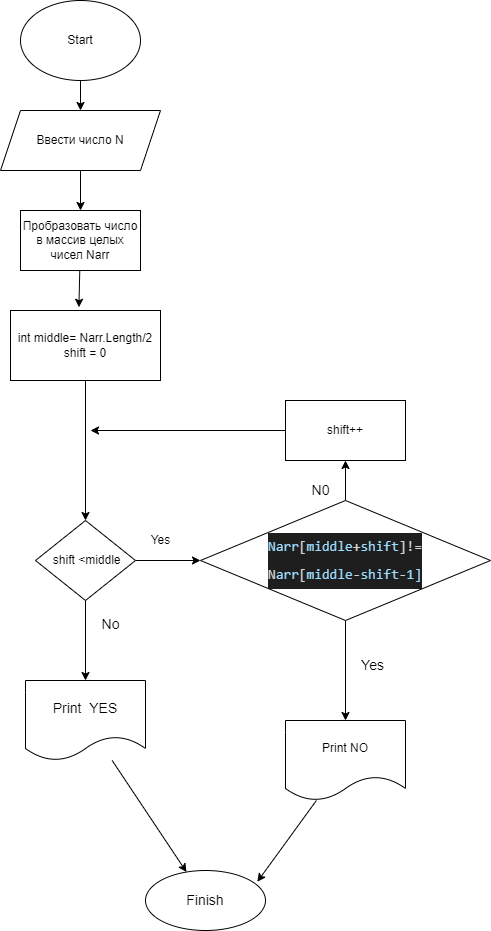

The diagram above was exported from draw.io. Its source (the exported page's mxGraphModel, read from the mxfile embedded in the PNG):
<mxGraphModel dx="798" dy="460" grid="1" gridSize="10" guides="1" tooltips="1" connect="1" arrows="1" fold="1" page="1" pageScale="1" pageWidth="827" pageHeight="1169" math="0" shadow="0">
  <root>
    <mxCell id="0" />
    <mxCell id="1" parent="0" />
    <mxCell id="6" value="" style="edgeStyle=none;html=1;" edge="1" parent="1" source="2" target="5">
      <mxGeometry relative="1" as="geometry" />
    </mxCell>
    <mxCell id="2" value="Start&lt;br&gt;" style="ellipse;whiteSpace=wrap;html=1;" vertex="1" parent="1">
      <mxGeometry x="330" y="10" width="120" height="80" as="geometry" />
    </mxCell>
    <mxCell id="8" value="" style="edgeStyle=none;html=1;" edge="1" parent="1" source="5" target="7">
      <mxGeometry relative="1" as="geometry" />
    </mxCell>
    <mxCell id="5" value="Ввести число N&lt;br&gt;" style="shape=parallelogram;perimeter=parallelogramPerimeter;whiteSpace=wrap;html=1;fixedSize=1;" vertex="1" parent="1">
      <mxGeometry x="310" y="120" width="160" height="60" as="geometry" />
    </mxCell>
    <mxCell id="10" value="" style="edgeStyle=none;html=1;entryX=0.456;entryY=-0.046;entryDx=0;entryDy=0;entryPerimeter=0;" edge="1" parent="1" source="7" target="9">
      <mxGeometry relative="1" as="geometry" />
    </mxCell>
    <mxCell id="7" value="Пробразовать число&lt;br&gt;в массив целых чисел Narr" style="whiteSpace=wrap;html=1;" vertex="1" parent="1">
      <mxGeometry x="330" y="220" width="120" height="60" as="geometry" />
    </mxCell>
    <mxCell id="12" value="" style="edgeStyle=none;html=1;" edge="1" parent="1" source="9" target="11">
      <mxGeometry relative="1" as="geometry" />
    </mxCell>
    <mxCell id="9" value="int middle= Narr.Length/2&lt;br&gt;shift = 0" style="whiteSpace=wrap;html=1;" vertex="1" parent="1">
      <mxGeometry x="320" y="320" width="150" height="70" as="geometry" />
    </mxCell>
    <mxCell id="14" value="" style="edgeStyle=none;html=1;exitX=1;exitY=0.5;exitDx=0;exitDy=0;entryX=0;entryY=0.5;entryDx=0;entryDy=0;" edge="1" parent="1" source="11" target="16">
      <mxGeometry relative="1" as="geometry">
        <mxPoint x="490" y="460" as="targetPoint" />
        <Array as="points" />
      </mxGeometry>
    </mxCell>
    <mxCell id="24" value="" style="edgeStyle=none;html=1;fontSize=14;" edge="1" parent="1" source="11">
      <mxGeometry relative="1" as="geometry">
        <mxPoint x="395" y="690" as="targetPoint" />
      </mxGeometry>
    </mxCell>
    <mxCell id="11" value="&amp;nbsp;shift &amp;lt;middle" style="rhombus;whiteSpace=wrap;html=1;" vertex="1" parent="1">
      <mxGeometry x="345" y="530" width="100" height="80" as="geometry" />
    </mxCell>
    <mxCell id="15" value="Yes" style="text;html=1;align=center;verticalAlign=middle;resizable=0;points=[];autosize=1;strokeColor=none;fillColor=none;" vertex="1" parent="1">
      <mxGeometry x="455" y="540" width="30" height="20" as="geometry" />
    </mxCell>
    <mxCell id="18" value="" style="edgeStyle=none;html=1;fontSize=14;" edge="1" parent="1" source="16" target="17">
      <mxGeometry relative="1" as="geometry" />
    </mxCell>
    <mxCell id="28" value="" style="edgeStyle=none;html=1;fontSize=14;" edge="1" parent="1" source="16" target="27">
      <mxGeometry relative="1" as="geometry" />
    </mxCell>
    <mxCell id="16" value="&lt;div style=&quot;background-color: rgb(30 , 30 , 30) ; font-family: &amp;#34;consolas&amp;#34; , &amp;#34;courier new&amp;#34; , monospace ; line-height: 27px&quot;&gt;&lt;font style=&quot;font-size: 14px&quot;&gt;&lt;span style=&quot;color: rgb(212 , 212 , 212)&quot;&gt;&lt;span style=&quot;color: rgb(156 , 220 , 254)&quot;&gt;Narr&lt;/span&gt;[&lt;span style=&quot;color: rgb(156 , 220 , 254)&quot;&gt;middle&lt;/span&gt;+&lt;span style=&quot;color: rgb(156 , 220 , 254)&quot;&gt;shift&lt;/span&gt;]!=&lt;br&gt;N&lt;span style=&quot;color: rgb(156 , 220 , 254)&quot;&gt;arr&lt;/span&gt;[&lt;span style=&quot;color: rgb(156 , 220 , 254)&quot;&gt;middle&lt;/span&gt;-&lt;span style=&quot;color: rgb(156 , 220 , 254)&quot;&gt;shift&lt;/span&gt;-&lt;/span&gt;&lt;font color=&quot;#9cdcfe&quot;&gt;1]&lt;/font&gt;&lt;/font&gt;&lt;/div&gt;" style="rhombus;whiteSpace=wrap;html=1;" vertex="1" parent="1">
      <mxGeometry x="510" y="510" width="290" height="120" as="geometry" />
    </mxCell>
    <mxCell id="21" value="N0" style="edgeStyle=none;html=1;fontSize=14;" edge="1" parent="1" source="17">
      <mxGeometry x="-1" y="69" relative="1" as="geometry">
        <mxPoint x="400" y="440" as="targetPoint" />
        <mxPoint x="35" y="-9" as="offset" />
      </mxGeometry>
    </mxCell>
    <mxCell id="22" value="Yes" style="edgeLabel;html=1;align=center;verticalAlign=middle;resizable=0;points=[];fontSize=14;" vertex="1" connectable="0" parent="21">
      <mxGeometry x="-0.595" y="4" relative="1" as="geometry">
        <mxPoint x="125" y="230" as="offset" />
      </mxGeometry>
    </mxCell>
    <mxCell id="17" value="shift++" style="whiteSpace=wrap;html=1;" vertex="1" parent="1">
      <mxGeometry x="595" y="410" width="120" height="60" as="geometry" />
    </mxCell>
    <mxCell id="25" value="No" style="text;html=1;align=center;verticalAlign=middle;resizable=0;points=[];autosize=1;strokeColor=none;fillColor=none;fontSize=14;" vertex="1" parent="1">
      <mxGeometry x="405" y="624" width="30" height="20" as="geometry" />
    </mxCell>
    <mxCell id="30" value="" style="edgeStyle=none;html=1;fontSize=14;" edge="1" parent="1" source="26" target="29">
      <mxGeometry relative="1" as="geometry" />
    </mxCell>
    <mxCell id="26" value="Print&amp;nbsp; YES" style="shape=document;whiteSpace=wrap;html=1;boundedLbl=1;fontSize=14;" vertex="1" parent="1">
      <mxGeometry x="335" y="690" width="120" height="80" as="geometry" />
    </mxCell>
    <mxCell id="32" value="" style="edgeStyle=none;html=1;fontSize=14;entryX=0.932;entryY=0.187;entryDx=0;entryDy=0;entryPerimeter=0;" edge="1" parent="1" source="27" target="29">
      <mxGeometry relative="1" as="geometry">
        <mxPoint x="655" y="890" as="targetPoint" />
      </mxGeometry>
    </mxCell>
    <mxCell id="27" value="Print NO" style="shape=document;whiteSpace=wrap;html=1;boundedLbl=1;" vertex="1" parent="1">
      <mxGeometry x="595" y="730" width="120" height="80" as="geometry" />
    </mxCell>
    <mxCell id="29" value="Finish" style="ellipse;whiteSpace=wrap;html=1;fontSize=14;" vertex="1" parent="1">
      <mxGeometry x="455" y="880" width="120" height="60" as="geometry" />
    </mxCell>
  </root>
</mxGraphModel>